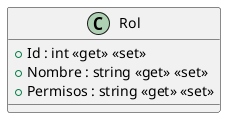

The diagram above was rendered by PlantUML. Its source (embedded in the PNG):
@startuml
class Rol {
    + Id : int <<get>> <<set>>
    + Nombre : string <<get>> <<set>>
    + Permisos : string <<get>> <<set>>
}
@enduml